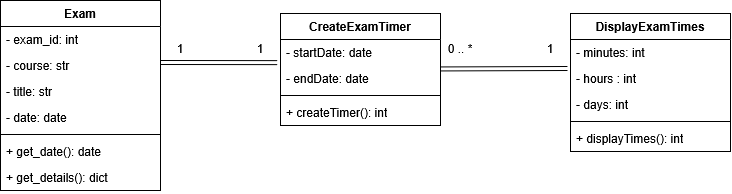

The diagram above was exported from draw.io. Its source (the exported page's mxGraphModel, read from the mxfile embedded in the PNG):
<mxGraphModel dx="2773" dy="568" grid="1" gridSize="10" guides="1" tooltips="1" connect="1" arrows="1" fold="1" page="1" pageScale="1" pageWidth="1920" pageHeight="1200" math="0" shadow="0">
  <root>
    <mxCell id="0" />
    <mxCell id="1" parent="0" />
    <mxCell id="CjDoYYu24StTnVIW4kGz-19" parent="1" style="swimlane;fontStyle=1;align=center;verticalAlign=top;childLayout=stackLayout;horizontal=1;startSize=26;horizontalStack=0;resizeParent=1;resizeParentMax=0;resizeLast=0;collapsible=1;marginBottom=0;whiteSpace=wrap;html=1;" value="CreateExamTimer" vertex="1">
      <mxGeometry height="112" width="160" x="140" y="310" as="geometry" />
    </mxCell>
    <mxCell id="CjDoYYu24StTnVIW4kGz-20" parent="CjDoYYu24StTnVIW4kGz-19" style="text;strokeColor=none;fillColor=none;align=left;verticalAlign=top;spacingLeft=4;spacingRight=4;overflow=hidden;rotatable=0;points=[[0,0.5],[1,0.5]];portConstraint=eastwest;whiteSpace=wrap;html=1;" value="- startDate: date" vertex="1">
      <mxGeometry height="26" width="160" y="26" as="geometry" />
    </mxCell>
    <mxCell id="CjDoYYu24StTnVIW4kGz-24" parent="CjDoYYu24StTnVIW4kGz-19" style="text;strokeColor=none;fillColor=none;align=left;verticalAlign=top;spacingLeft=4;spacingRight=4;overflow=hidden;rotatable=0;points=[[0,0.5],[1,0.5]];portConstraint=eastwest;whiteSpace=wrap;html=1;" value="- endDate: date" vertex="1">
      <mxGeometry height="26" width="160" y="52" as="geometry" />
    </mxCell>
    <mxCell id="CjDoYYu24StTnVIW4kGz-22" parent="CjDoYYu24StTnVIW4kGz-19" style="line;strokeWidth=1;fillColor=none;align=left;verticalAlign=middle;spacingTop=-1;spacingLeft=3;spacingRight=3;rotatable=0;labelPosition=right;points=[];portConstraint=eastwest;strokeColor=inherit;" value="" vertex="1">
      <mxGeometry height="8" width="160" y="78" as="geometry" />
    </mxCell>
    <mxCell id="CjDoYYu24StTnVIW4kGz-23" parent="CjDoYYu24StTnVIW4kGz-19" style="text;strokeColor=none;fillColor=none;align=left;verticalAlign=top;spacingLeft=4;spacingRight=4;overflow=hidden;rotatable=0;points=[[0,0.5],[1,0.5]];portConstraint=eastwest;whiteSpace=wrap;html=1;" value="+ createTimer(): int" vertex="1">
      <mxGeometry height="26" width="160" y="86" as="geometry" />
    </mxCell>
    <mxCell id="CjDoYYu24StTnVIW4kGz-25" parent="1" style="swimlane;fontStyle=1;align=center;verticalAlign=top;childLayout=stackLayout;horizontal=1;startSize=26;horizontalStack=0;resizeParent=1;resizeParentMax=0;resizeLast=0;collapsible=1;marginBottom=0;whiteSpace=wrap;html=1;" value="DisplayExamTimes" vertex="1">
      <mxGeometry height="138" width="160" x="430" y="310" as="geometry" />
    </mxCell>
    <mxCell id="CjDoYYu24StTnVIW4kGz-26" parent="CjDoYYu24StTnVIW4kGz-25" style="text;strokeColor=none;fillColor=none;align=left;verticalAlign=top;spacingLeft=4;spacingRight=4;overflow=hidden;rotatable=0;points=[[0,0.5],[1,0.5]];portConstraint=eastwest;whiteSpace=wrap;html=1;" value="- minutes: int&amp;nbsp;" vertex="1">
      <mxGeometry height="26" width="160" y="26" as="geometry" />
    </mxCell>
    <mxCell id="CjDoYYu24StTnVIW4kGz-27" parent="CjDoYYu24StTnVIW4kGz-25" style="text;strokeColor=none;fillColor=none;align=left;verticalAlign=top;spacingLeft=4;spacingRight=4;overflow=hidden;rotatable=0;points=[[0,0.5],[1,0.5]];portConstraint=eastwest;whiteSpace=wrap;html=1;" value="- hours : int&amp;nbsp;" vertex="1">
      <mxGeometry height="26" width="160" y="52" as="geometry" />
    </mxCell>
    <mxCell id="CjDoYYu24StTnVIW4kGz-28" parent="CjDoYYu24StTnVIW4kGz-25" style="text;strokeColor=none;fillColor=none;align=left;verticalAlign=top;spacingLeft=4;spacingRight=4;overflow=hidden;rotatable=0;points=[[0,0.5],[1,0.5]];portConstraint=eastwest;whiteSpace=wrap;html=1;" value="- days: int&amp;nbsp;" vertex="1">
      <mxGeometry height="26" width="160" y="78" as="geometry" />
    </mxCell>
    <mxCell id="CjDoYYu24StTnVIW4kGz-29" parent="CjDoYYu24StTnVIW4kGz-25" style="line;strokeWidth=1;fillColor=none;align=left;verticalAlign=middle;spacingTop=-1;spacingLeft=3;spacingRight=3;rotatable=0;labelPosition=right;points=[];portConstraint=eastwest;strokeColor=inherit;" value="" vertex="1">
      <mxGeometry height="8" width="160" y="104" as="geometry" />
    </mxCell>
    <mxCell id="CjDoYYu24StTnVIW4kGz-30" parent="CjDoYYu24StTnVIW4kGz-25" style="text;strokeColor=none;fillColor=none;align=left;verticalAlign=top;spacingLeft=4;spacingRight=4;overflow=hidden;rotatable=0;points=[[0,0.5],[1,0.5]];portConstraint=eastwest;whiteSpace=wrap;html=1;" value="+ displayTimes(): int" vertex="1">
      <mxGeometry height="26" width="160" y="112" as="geometry" />
    </mxCell>
    <mxCell id="CjDoYYu24StTnVIW4kGz-31" parent="1" style="swimlane;fontStyle=1;align=center;verticalAlign=top;childLayout=stackLayout;horizontal=1;startSize=26;horizontalStack=0;resizeParent=1;resizeParentMax=0;resizeLast=0;collapsible=1;marginBottom=0;whiteSpace=wrap;html=1;" value="Exam" vertex="1">
      <mxGeometry height="190" width="160" x="-140" y="297" as="geometry" />
    </mxCell>
    <mxCell id="CjDoYYu24StTnVIW4kGz-32" parent="CjDoYYu24StTnVIW4kGz-31" style="text;strokeColor=none;fillColor=none;align=left;verticalAlign=top;spacingLeft=4;spacingRight=4;overflow=hidden;rotatable=0;points=[[0,0.5],[1,0.5]];portConstraint=eastwest;whiteSpace=wrap;html=1;" value="- exam_id: int&amp;nbsp;" vertex="1">
      <mxGeometry height="26" width="160" y="26" as="geometry" />
    </mxCell>
    <mxCell id="CjDoYYu24StTnVIW4kGz-33" parent="CjDoYYu24StTnVIW4kGz-31" style="text;strokeColor=none;fillColor=none;align=left;verticalAlign=top;spacingLeft=4;spacingRight=4;overflow=hidden;rotatable=0;points=[[0,0.5],[1,0.5]];portConstraint=eastwest;whiteSpace=wrap;html=1;" value="- course: str&amp;nbsp;" vertex="1">
      <mxGeometry height="26" width="160" y="52" as="geometry" />
    </mxCell>
    <mxCell id="CjDoYYu24StTnVIW4kGz-34" parent="CjDoYYu24StTnVIW4kGz-31" style="text;strokeColor=none;fillColor=none;align=left;verticalAlign=top;spacingLeft=4;spacingRight=4;overflow=hidden;rotatable=0;points=[[0,0.5],[1,0.5]];portConstraint=eastwest;whiteSpace=wrap;html=1;" value="- title: str" vertex="1">
      <mxGeometry height="26" width="160" y="78" as="geometry" />
    </mxCell>
    <mxCell id="Zof2TUuFQZZ3vkune0Ga-7" parent="CjDoYYu24StTnVIW4kGz-31" style="text;strokeColor=none;fillColor=none;align=left;verticalAlign=top;spacingLeft=4;spacingRight=4;overflow=hidden;rotatable=0;points=[[0,0.5],[1,0.5]];portConstraint=eastwest;whiteSpace=wrap;html=1;" value="- date: date" vertex="1">
      <mxGeometry height="26" width="160" y="104" as="geometry" />
    </mxCell>
    <mxCell id="CjDoYYu24StTnVIW4kGz-35" parent="CjDoYYu24StTnVIW4kGz-31" style="line;strokeWidth=1;fillColor=none;align=left;verticalAlign=middle;spacingTop=-1;spacingLeft=3;spacingRight=3;rotatable=0;labelPosition=right;points=[];portConstraint=eastwest;strokeColor=inherit;" value="" vertex="1">
      <mxGeometry height="8" width="160" y="130" as="geometry" />
    </mxCell>
    <mxCell id="CjDoYYu24StTnVIW4kGz-36" parent="CjDoYYu24StTnVIW4kGz-31" style="text;strokeColor=none;fillColor=none;align=left;verticalAlign=top;spacingLeft=4;spacingRight=4;overflow=hidden;rotatable=0;points=[[0,0.5],[1,0.5]];portConstraint=eastwest;whiteSpace=wrap;html=1;" value="+ get_date(): date" vertex="1">
      <mxGeometry height="26" width="160" y="138" as="geometry" />
    </mxCell>
    <mxCell id="Zof2TUuFQZZ3vkune0Ga-8" parent="CjDoYYu24StTnVIW4kGz-31" style="text;strokeColor=none;fillColor=none;align=left;verticalAlign=top;spacingLeft=4;spacingRight=4;overflow=hidden;rotatable=0;points=[[0,0.5],[1,0.5]];portConstraint=eastwest;whiteSpace=wrap;html=1;" value="+ get_details(): dict" vertex="1">
      <mxGeometry height="26" width="160" y="164" as="geometry" />
    </mxCell>
    <mxCell id="ouW5g6QziLXgbtGua2w3-1" edge="1" parent="1" style="shape=link;html=1;rounded=0;entryX=-0.019;entryY=0.119;entryDx=0;entryDy=0;entryPerimeter=0;" target="CjDoYYu24StTnVIW4kGz-27" value="">
      <mxGeometry relative="1" width="100" as="geometry">
        <mxPoint x="300" y="365.5" as="sourcePoint" />
        <mxPoint x="430" y="360" as="targetPoint" />
      </mxGeometry>
    </mxCell>
    <mxCell id="ouW5g6QziLXgbtGua2w3-3" parent="1" style="text;html=1;whiteSpace=wrap;strokeColor=none;fillColor=none;align=center;verticalAlign=middle;rounded=0;" value="0 .. *" vertex="1">
      <mxGeometry height="30" width="60" x="290" y="330" as="geometry" />
    </mxCell>
    <mxCell id="ouW5g6QziLXgbtGua2w3-5" parent="1" style="text;html=1;whiteSpace=wrap;strokeColor=none;fillColor=none;align=center;verticalAlign=middle;rounded=0;" value="1" vertex="1">
      <mxGeometry height="30" width="60" x="380" y="330" as="geometry" />
    </mxCell>
    <mxCell id="ouW5g6QziLXgbtGua2w3-6" edge="1" parent="1" style="shape=link;html=1;rounded=0;entryX=-0.02;entryY=0.89;entryDx=0;entryDy=0;entryPerimeter=0;" target="CjDoYYu24StTnVIW4kGz-20" value="">
      <mxGeometry relative="1" width="100" as="geometry">
        <mxPoint x="20" y="359" as="sourcePoint" />
        <mxPoint x="120" y="359" as="targetPoint" />
      </mxGeometry>
    </mxCell>
    <mxCell id="ouW5g6QziLXgbtGua2w3-7" parent="1" style="text;html=1;whiteSpace=wrap;strokeColor=none;fillColor=none;align=center;verticalAlign=middle;rounded=0;" value="1" vertex="1">
      <mxGeometry height="30" width="60" x="10" y="330" as="geometry" />
    </mxCell>
    <mxCell id="ouW5g6QziLXgbtGua2w3-8" parent="1" style="text;html=1;whiteSpace=wrap;strokeColor=none;fillColor=none;align=center;verticalAlign=middle;rounded=0;" value="1" vertex="1">
      <mxGeometry height="30" width="60" x="90" y="330" as="geometry" />
    </mxCell>
  </root>
</mxGraphModel>